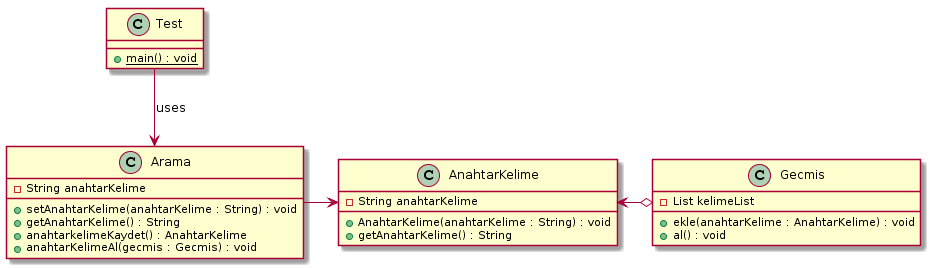

The diagram above was rendered by PlantUML. Its source (embedded in the PNG):
@startuml
class Arama {
-String anahtarKelime
+setAnahtarKelime(anahtarKelime : String) : void
+getAnahtarKelime() : String
+anahtarkelimeKaydet() : AnahtarKelime
+anahtarKelimeAl(gecmis : Gecmis) : void

}

class Gecmis{
-List kelimeList
+ekle(anahtarKelime : AnahtarKelime) : void
+al() : void
}

class Test{
+{static} main() : void  
}

class AnahtarKelime{
-String anahtarKelime
+AnahtarKelime(anahtarKelime : String) : void
+getAnahtarKelime() : String
}

Arama -right--> AnahtarKelime
Gecmis o--left-> AnahtarKelime
Test --> Arama : uses
@enduml